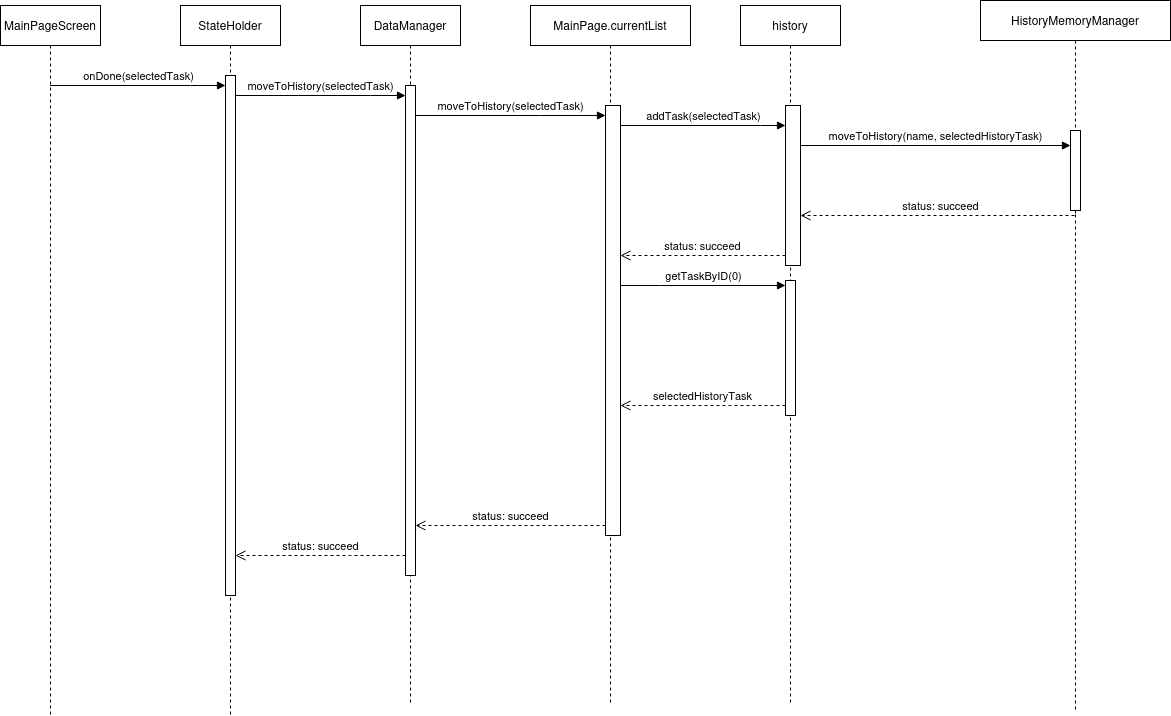

The diagram above was exported from draw.io. Its source (the exported page's mxGraphModel, read from the mxfile embedded in the PNG):
<mxGraphModel dx="1434" dy="722" grid="1" gridSize="10" guides="1" tooltips="1" connect="1" arrows="1" fold="1" page="1" pageScale="1" pageWidth="850" pageHeight="1100" math="0" shadow="0">
  <root>
    <mxCell id="0" />
    <mxCell id="1" parent="0" />
    <mxCell id="Wtac8BjQ5A4dfZDcxoK2-1" value="MainPageScreen" style="shape=umlLifeline;perimeter=lifelinePerimeter;whiteSpace=wrap;html=1;container=1;dropTarget=0;collapsible=0;recursiveResize=0;outlineConnect=0;portConstraint=eastwest;newEdgeStyle={&quot;edgeStyle&quot;:&quot;elbowEdgeStyle&quot;,&quot;elbow&quot;:&quot;vertical&quot;,&quot;curved&quot;:0,&quot;rounded&quot;:0};" parent="1" vertex="1">
      <mxGeometry x="120" y="100" width="100" height="710" as="geometry" />
    </mxCell>
    <mxCell id="Wtac8BjQ5A4dfZDcxoK2-2" value="StateHolder" style="shape=umlLifeline;perimeter=lifelinePerimeter;whiteSpace=wrap;html=1;container=1;dropTarget=0;collapsible=0;recursiveResize=0;outlineConnect=0;portConstraint=eastwest;newEdgeStyle={&quot;edgeStyle&quot;:&quot;elbowEdgeStyle&quot;,&quot;elbow&quot;:&quot;vertical&quot;,&quot;curved&quot;:0,&quot;rounded&quot;:0};" parent="1" vertex="1">
      <mxGeometry x="300" y="100" width="100" height="710" as="geometry" />
    </mxCell>
    <mxCell id="Wtac8BjQ5A4dfZDcxoK2-3" value="" style="html=1;points=[];perimeter=orthogonalPerimeter;outlineConnect=0;targetShapes=umlLifeline;portConstraint=eastwest;newEdgeStyle={&quot;edgeStyle&quot;:&quot;elbowEdgeStyle&quot;,&quot;elbow&quot;:&quot;vertical&quot;,&quot;curved&quot;:0,&quot;rounded&quot;:0};" parent="Wtac8BjQ5A4dfZDcxoK2-2" vertex="1">
      <mxGeometry x="45" y="70" width="10" height="520" as="geometry" />
    </mxCell>
    <mxCell id="Wtac8BjQ5A4dfZDcxoK2-4" value="onDone(selectedTask)" style="html=1;verticalAlign=bottom;endArrow=block;edgeStyle=elbowEdgeStyle;elbow=vertical;curved=0;rounded=0;" parent="1" source="Wtac8BjQ5A4dfZDcxoK2-1" target="Wtac8BjQ5A4dfZDcxoK2-3" edge="1">
      <mxGeometry relative="1" as="geometry">
        <mxPoint x="180" y="260" as="sourcePoint" />
        <Array as="points">
          <mxPoint x="310" y="180" />
        </Array>
      </mxGeometry>
    </mxCell>
    <mxCell id="Wtac8BjQ5A4dfZDcxoK2-6" value="DataManager" style="shape=umlLifeline;perimeter=lifelinePerimeter;whiteSpace=wrap;html=1;container=1;dropTarget=0;collapsible=0;recursiveResize=0;outlineConnect=0;portConstraint=eastwest;newEdgeStyle={&quot;edgeStyle&quot;:&quot;elbowEdgeStyle&quot;,&quot;elbow&quot;:&quot;vertical&quot;,&quot;curved&quot;:0,&quot;rounded&quot;:0};" parent="1" vertex="1">
      <mxGeometry x="480" y="100" width="100" height="700" as="geometry" />
    </mxCell>
    <mxCell id="Wtac8BjQ5A4dfZDcxoK2-7" value="" style="html=1;points=[];perimeter=orthogonalPerimeter;outlineConnect=0;targetShapes=umlLifeline;portConstraint=eastwest;newEdgeStyle={&quot;edgeStyle&quot;:&quot;elbowEdgeStyle&quot;,&quot;elbow&quot;:&quot;vertical&quot;,&quot;curved&quot;:0,&quot;rounded&quot;:0};" parent="Wtac8BjQ5A4dfZDcxoK2-6" vertex="1">
      <mxGeometry x="45" y="80" width="10" height="490" as="geometry" />
    </mxCell>
    <mxCell id="Wtac8BjQ5A4dfZDcxoK2-8" value="moveToHistory(selectedTask)" style="html=1;verticalAlign=bottom;endArrow=block;edgeStyle=elbowEdgeStyle;elbow=vertical;curved=0;rounded=0;" parent="1" source="Wtac8BjQ5A4dfZDcxoK2-3" target="Wtac8BjQ5A4dfZDcxoK2-7" edge="1">
      <mxGeometry relative="1" as="geometry">
        <mxPoint x="345" y="290" as="sourcePoint" />
        <Array as="points">
          <mxPoint x="490" y="190" />
        </Array>
      </mxGeometry>
    </mxCell>
    <mxCell id="Wtac8BjQ5A4dfZDcxoK2-9" value="status: succeed" style="html=1;verticalAlign=bottom;endArrow=open;dashed=1;endSize=8;edgeStyle=elbowEdgeStyle;elbow=vertical;curved=0;rounded=0;" parent="1" source="Wtac8BjQ5A4dfZDcxoK2-7" target="Wtac8BjQ5A4dfZDcxoK2-3" edge="1">
      <mxGeometry relative="1" as="geometry">
        <mxPoint x="345" y="365" as="targetPoint" />
        <Array as="points">
          <mxPoint x="470" y="650" />
          <mxPoint x="470" y="540" />
          <mxPoint x="470" y="250" />
        </Array>
      </mxGeometry>
    </mxCell>
    <mxCell id="Wtac8BjQ5A4dfZDcxoK2-10" value="MainPage.currentList" style="shape=umlLifeline;perimeter=lifelinePerimeter;whiteSpace=wrap;html=1;container=1;dropTarget=0;collapsible=0;recursiveResize=0;outlineConnect=0;portConstraint=eastwest;newEdgeStyle={&quot;edgeStyle&quot;:&quot;elbowEdgeStyle&quot;,&quot;elbow&quot;:&quot;vertical&quot;,&quot;curved&quot;:0,&quot;rounded&quot;:0};" parent="1" vertex="1">
      <mxGeometry x="650" y="100" width="160" height="700" as="geometry" />
    </mxCell>
    <mxCell id="Wtac8BjQ5A4dfZDcxoK2-11" value="" style="html=1;points=[];perimeter=orthogonalPerimeter;outlineConnect=0;targetShapes=umlLifeline;portConstraint=eastwest;newEdgeStyle={&quot;edgeStyle&quot;:&quot;elbowEdgeStyle&quot;,&quot;elbow&quot;:&quot;vertical&quot;,&quot;curved&quot;:0,&quot;rounded&quot;:0};" parent="Wtac8BjQ5A4dfZDcxoK2-10" vertex="1">
      <mxGeometry x="75" y="100" width="15" height="430" as="geometry" />
    </mxCell>
    <mxCell id="Wtac8BjQ5A4dfZDcxoK2-12" value="moveToHistory(selectedTask)" style="html=1;verticalAlign=bottom;endArrow=block;edgeStyle=elbowEdgeStyle;elbow=vertical;curved=0;rounded=0;" parent="1" source="Wtac8BjQ5A4dfZDcxoK2-7" target="Wtac8BjQ5A4dfZDcxoK2-11" edge="1">
      <mxGeometry relative="1" as="geometry">
        <mxPoint x="530" y="230" as="sourcePoint" />
        <Array as="points">
          <mxPoint x="660" y="210" />
        </Array>
        <mxPoint as="offset" />
      </mxGeometry>
    </mxCell>
    <mxCell id="Wtac8BjQ5A4dfZDcxoK2-13" value="status: succeed" style="html=1;verticalAlign=bottom;endArrow=open;dashed=1;endSize=8;edgeStyle=elbowEdgeStyle;elbow=vertical;curved=0;rounded=0;" parent="1" source="Wtac8BjQ5A4dfZDcxoK2-11" target="Wtac8BjQ5A4dfZDcxoK2-7" edge="1">
      <mxGeometry relative="1" as="geometry">
        <mxPoint x="530" y="305" as="targetPoint" />
        <Array as="points">
          <mxPoint x="650" y="620" />
        </Array>
        <mxPoint as="offset" />
      </mxGeometry>
    </mxCell>
    <mxCell id="hNOruInBi0-kdW3Id659-1" value="history" style="shape=umlLifeline;perimeter=lifelinePerimeter;whiteSpace=wrap;html=1;container=1;dropTarget=0;collapsible=0;recursiveResize=0;outlineConnect=0;portConstraint=eastwest;newEdgeStyle={&quot;edgeStyle&quot;:&quot;elbowEdgeStyle&quot;,&quot;elbow&quot;:&quot;vertical&quot;,&quot;curved&quot;:0,&quot;rounded&quot;:0};" vertex="1" parent="1">
      <mxGeometry x="860" y="100" width="100" height="700" as="geometry" />
    </mxCell>
    <mxCell id="hNOruInBi0-kdW3Id659-3" value="" style="html=1;points=[];perimeter=orthogonalPerimeter;outlineConnect=0;targetShapes=umlLifeline;portConstraint=eastwest;newEdgeStyle={&quot;edgeStyle&quot;:&quot;elbowEdgeStyle&quot;,&quot;elbow&quot;:&quot;vertical&quot;,&quot;curved&quot;:0,&quot;rounded&quot;:0};" vertex="1" parent="hNOruInBi0-kdW3Id659-1">
      <mxGeometry x="45" y="100" width="15" height="160" as="geometry" />
    </mxCell>
    <mxCell id="hNOruInBi0-kdW3Id659-6" value="" style="html=1;points=[];perimeter=orthogonalPerimeter;outlineConnect=0;targetShapes=umlLifeline;portConstraint=eastwest;newEdgeStyle={&quot;edgeStyle&quot;:&quot;elbowEdgeStyle&quot;,&quot;elbow&quot;:&quot;vertical&quot;,&quot;curved&quot;:0,&quot;rounded&quot;:0};" vertex="1" parent="hNOruInBi0-kdW3Id659-1">
      <mxGeometry x="45" y="275" width="10" height="135" as="geometry" />
    </mxCell>
    <mxCell id="hNOruInBi0-kdW3Id659-2" value="HistoryMemoryManager" style="shape=umlLifeline;perimeter=lifelinePerimeter;whiteSpace=wrap;html=1;container=1;dropTarget=0;collapsible=0;recursiveResize=0;outlineConnect=0;portConstraint=eastwest;newEdgeStyle={&quot;edgeStyle&quot;:&quot;elbowEdgeStyle&quot;,&quot;elbow&quot;:&quot;vertical&quot;,&quot;curved&quot;:0,&quot;rounded&quot;:0};" vertex="1" parent="1">
      <mxGeometry x="1100" y="95" width="190" height="710" as="geometry" />
    </mxCell>
    <mxCell id="hNOruInBi0-kdW3Id659-9" value="" style="html=1;points=[];perimeter=orthogonalPerimeter;outlineConnect=0;targetShapes=umlLifeline;portConstraint=eastwest;newEdgeStyle={&quot;edgeStyle&quot;:&quot;elbowEdgeStyle&quot;,&quot;elbow&quot;:&quot;vertical&quot;,&quot;curved&quot;:0,&quot;rounded&quot;:0};" vertex="1" parent="hNOruInBi0-kdW3Id659-2">
      <mxGeometry x="90" y="130" width="10" height="80" as="geometry" />
    </mxCell>
    <mxCell id="hNOruInBi0-kdW3Id659-4" value="addTask(selectedTask)" style="html=1;verticalAlign=bottom;endArrow=block;edgeStyle=elbowEdgeStyle;elbow=vertical;curved=0;rounded=0;" edge="1" target="hNOruInBi0-kdW3Id659-3" parent="1" source="Wtac8BjQ5A4dfZDcxoK2-11">
      <mxGeometry relative="1" as="geometry">
        <mxPoint x="1420" y="220" as="sourcePoint" />
        <Array as="points">
          <mxPoint x="880" y="220" />
          <mxPoint x="850" y="240" />
        </Array>
      </mxGeometry>
    </mxCell>
    <mxCell id="hNOruInBi0-kdW3Id659-5" value="status: succeed" style="html=1;verticalAlign=bottom;endArrow=open;dashed=1;endSize=8;edgeStyle=elbowEdgeStyle;elbow=vertical;curved=0;rounded=0;" edge="1" source="hNOruInBi0-kdW3Id659-3" parent="1" target="Wtac8BjQ5A4dfZDcxoK2-11">
      <mxGeometry relative="1" as="geometry">
        <mxPoint x="835" y="275" as="targetPoint" />
        <Array as="points">
          <mxPoint x="870" y="350" />
          <mxPoint x="830" y="280" />
          <mxPoint x="820" y="590" />
          <mxPoint x="870" y="270" />
        </Array>
      </mxGeometry>
    </mxCell>
    <mxCell id="hNOruInBi0-kdW3Id659-7" value="getTaskByID(0)" style="html=1;verticalAlign=bottom;endArrow=block;edgeStyle=elbowEdgeStyle;elbow=vertical;curved=0;rounded=0;" edge="1" target="hNOruInBi0-kdW3Id659-6" parent="1" source="Wtac8BjQ5A4dfZDcxoK2-11">
      <mxGeometry relative="1" as="geometry">
        <mxPoint x="835" y="375" as="sourcePoint" />
        <Array as="points">
          <mxPoint x="780" y="380" />
        </Array>
      </mxGeometry>
    </mxCell>
    <mxCell id="hNOruInBi0-kdW3Id659-8" value="selectedHistoryTask" style="html=1;verticalAlign=bottom;endArrow=open;dashed=1;endSize=8;edgeStyle=elbowEdgeStyle;elbow=vertical;curved=0;rounded=0;" edge="1" source="hNOruInBi0-kdW3Id659-6" parent="1" target="Wtac8BjQ5A4dfZDcxoK2-11">
      <mxGeometry x="0.0061" relative="1" as="geometry">
        <mxPoint x="835" y="450" as="targetPoint" />
        <Array as="points">
          <mxPoint x="850" y="500" />
          <mxPoint x="770" y="450" />
        </Array>
        <mxPoint as="offset" />
      </mxGeometry>
    </mxCell>
    <mxCell id="hNOruInBi0-kdW3Id659-10" value="moveToHistory(name, selectedHistoryTask)" style="html=1;verticalAlign=bottom;endArrow=block;edgeStyle=elbowEdgeStyle;elbow=vertical;curved=0;rounded=0;" edge="1" target="hNOruInBi0-kdW3Id659-9" parent="1" source="hNOruInBi0-kdW3Id659-3">
      <mxGeometry relative="1" as="geometry">
        <mxPoint x="980" y="200" as="sourcePoint" />
        <Array as="points">
          <mxPoint x="1010" y="240" />
        </Array>
      </mxGeometry>
    </mxCell>
    <mxCell id="hNOruInBi0-kdW3Id659-11" value="status: succeed" style="html=1;verticalAlign=bottom;endArrow=open;dashed=1;endSize=8;edgeStyle=elbowEdgeStyle;elbow=vertical;curved=0;rounded=0;" edge="1" source="hNOruInBi0-kdW3Id659-9" parent="1" target="hNOruInBi0-kdW3Id659-3">
      <mxGeometry relative="1" as="geometry">
        <mxPoint x="970" y="305" as="targetPoint" />
        <Array as="points">
          <mxPoint x="1010" y="310" />
        </Array>
      </mxGeometry>
    </mxCell>
  </root>
</mxGraphModel>